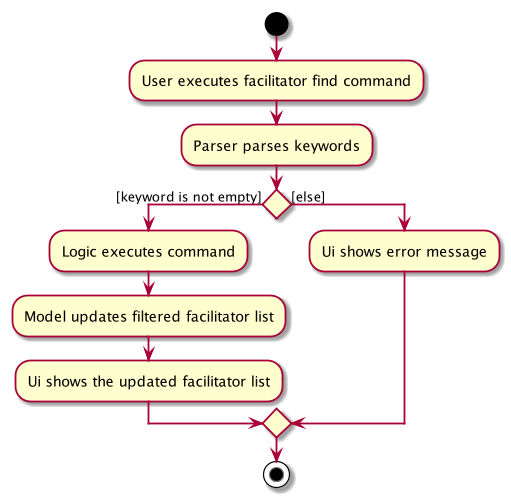

The diagram above was rendered by PlantUML. Its source (embedded in the PNG):
@startuml
start
:User executes facilitator find command;
:Parser parses keywords;
if () then ([keyword is not empty])
    :Logic executes command;
    :Model updates filtered facilitator list;
    :Ui shows the updated facilitator list;
else ([else])
    :Ui shows error message;
endif
stop
@enduml